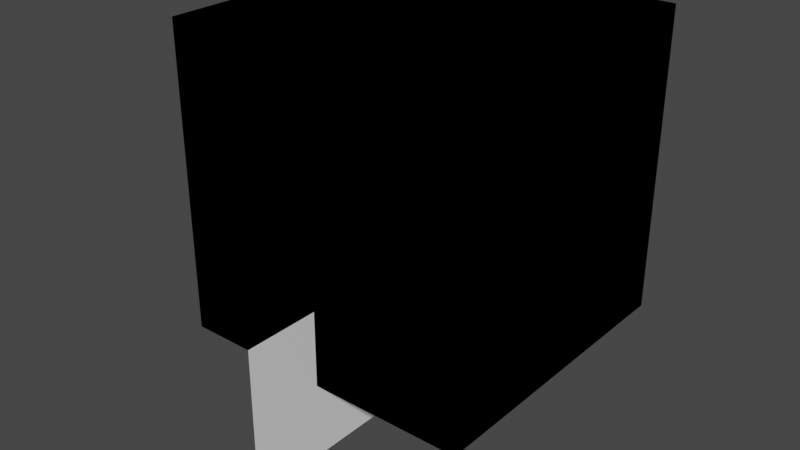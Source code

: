 # Source: set_suggested_cell_size.blend  (saved by Blender 3.2.14; exported with 4.5.12 LTS)
import bpy
from mathutils import Matrix  # noqa: F401  (used for matrix-valued properties, if any)

bpy.ops.wm.read_factory_settings(use_empty=True)
scene = bpy.context.scene
scene.name = 'Example_case'

# ---- collections
col_domain = bpy.data.collections.new('Domain'); scene.collection.children.link(col_domain)
col_obstacles = bpy.data.collections.new('Obstacles'); scene.collection.children.link(col_obstacles)
col_output = bpy.data.collections.new('Output'); scene.collection.children.link(col_output)

# ---- materials (node trees are filled in below, after node groups)
mat_open = bpy.data.materials.new('OPEN')
mat_open.use_transparent_shadow = False
mat_open.diffuse_color = (0.2, 0.8, 0.8, 0.05)
mat_burner_bc = bpy.data.materials.new('Burner bc')
mat_burner_bc.alpha_threshold = 0.0
mat_burner_bc.use_transparent_shadow = False
mat_burner_bc.diffuse_color = (1.0, 0.0, 0.0, 1.0)
mat_burner_bc.line_color = (0.0, 0.0, 0.0, 1.0)
mat_example_bc = bpy.data.materials.new('Example bc')
mat_example_bc.alpha_threshold = 0.0
mat_example_bc.use_transparent_shadow = False
mat_example_bc.diffuse_color = (0.8, 0.6524, 0.4355, 1.0)
mat_example_bc.line_color = (0.0, 0.0, 0.0, 1.0)

# ---- material node trees

# ---- world
world_world = bpy.data.worlds.new('World'); scene.world = world_world
world_world.use_nodes = True; world_world.node_tree.nodes.clear()
_N = world_world.node_tree.nodes; _L = world_world.node_tree.links
n0 = _N.new('ShaderNodeOutputWorld'); n0.name = 'World Output'; n0.location = (300, 300)
n1 = _N.new('ShaderNodeBackground'); n1.name = 'Background'; n1.location = (10, 300)
n1.inputs[0].default_value = (0.05088, 0.05088, 0.05088, 1.0)
_L.new(n1.outputs[0], n0.inputs[0])
n0.is_active_output = True
world_world.color = (0.05088, 0.05088, 0.05088)
world_world.use_sun_shadow = False
world_world.sun_shadow_jitter_overblur = 0.0

# ---- meshes
me_domain_001 = bpy.data.meshes.new('Domain.001')
me_domain_001.from_pydata([(-2.0, -2.0, 0.0), (-2.0, -2.0, 4.0), (-2.0, 2.0, 0.0), (-2.0, 2.0, 4.0), (2.0, -2.0, 0.0), (2.0, -2.0, 4.0), (2.0, 2.0, 0.0), (2.0, 2.0, 4.0)], [], [(0, 1, 3, 2), (2, 3, 7, 6), (6, 7, 5, 4), (4, 5, 1, 0), (7, 3, 1, 5)])
_uv = me_domain_001.uv_layers.new(name='UVMap')
_uv.uv.foreach_set('vector', [0.375, 0.0, 0.625, 0.0, 0.625, 0.25, 0.375, 0.25, 0.375, 0.25, 0.625, 0.25, 0.625, 0.5, 0.375, 0.5, 0.375, 0.5, 0.625, 0.5, 0.625, 0.75, 0.375, 0.75, 0.375, 0.75, 0.625, 0.75, 0.625, 1.0, 0.375, 1.0, 0.625, 0.5, 0.875, 0.5, 0.875, 0.75, 0.625, 0.75])
me_domain_001.materials.append(mat_open)
me_domain_001.use_remesh_fix_poles = True
me_domain_001.use_remesh_preserve_attributes = False
me_domain_001.use_mirror_vertex_groups = False
me_domain_001.update()
me_domain = bpy.data.meshes.new('Domain')
me_domain.from_pydata([(-2.0, -2.0, 0.0), (-2.0, -2.0, 4.0), (-2.0, 2.0, 0.0), (-2.0, 2.0, 4.0), (2.0, -2.0, 0.0), (2.0, -2.0, 4.0), (2.0, 2.0, 0.0), (2.0, 2.0, 4.0)], [], [(0, 1, 3, 2), (2, 3, 7, 6), (6, 7, 5, 4), (4, 5, 1, 0), (7, 3, 1, 5)])
_uv = me_domain.uv_layers.new(name='UVMap')
_uv.uv.foreach_set('vector', [0.375, 0.0, 0.625, 0.0, 0.625, 0.25, 0.375, 0.25, 0.375, 0.25, 0.625, 0.25, 0.625, 0.5, 0.375, 0.5, 0.375, 0.5, 0.625, 0.5, 0.625, 0.75, 0.375, 0.75, 0.375, 0.75, 0.625, 0.75, 0.625, 1.0, 0.375, 1.0, 0.625, 0.5, 0.875, 0.5, 0.875, 0.75, 0.625, 0.75])
me_domain.materials.append(mat_open)
me_domain.use_remesh_fix_poles = True
me_domain.use_remesh_preserve_attributes = False
me_domain.use_mirror_vertex_groups = False
me_domain.update()
me_burner = bpy.data.meshes.new('Burner')
me_burner.from_pydata([(1.0, 1.0, 0.0), (1.0, -1.0, 0.0), (-1.0, 1.0, 0.0), (-1.0, -1.0, 0.0)], [], [(0, 2, 3, 1)])
_uv = me_burner.uv_layers.new(name='UVMap')
_uv.uv.foreach_set('vector', [0.375, 0.0, 0.625, 0.0, 0.625, 0.25, 0.375, 0.25])
me_burner.materials.append(mat_burner_bc)
me_burner.use_remesh_preserve_volume = False
me_burner.use_remesh_preserve_attributes = False
me_burner.use_mirror_vertex_groups = False
me_burner.update()
me_cube = bpy.data.meshes.new('Cube')
me_cube.from_pydata([(1.0, 1.0, 1.0), (1.0, 1.0, -1.0), (1.0, -1.0, 1.0), (1.0, -1.0, -1.0), (-1.0, 1.0, 1.0), (-1.0, 1.0, -1.0), (-1.0, -1.0, 1.0), (-1.0, -1.0, -1.0)], [], [(3, 2, 6, 7), (7, 6, 4, 5), (5, 1, 3, 7), (1, 0, 2, 3), (5, 4, 0, 1), (2, 0, 4, 6)])
_uv = me_cube.uv_layers.new(name='UVMap')
_uv.uv.foreach_set('vector', [0.375, 0.25, 0.625, 0.25, 0.625, 0.5, 0.375, 0.5, 0.375, 0.5, 0.625, 0.5, 0.625, 0.75, 0.375, 0.75, 0.375, 0.75, 0.625, 0.75, 0.625, 1.0, 0.375, 1.0, 0.125, 0.5, 0.375, 0.5, 0.375, 0.75, 0.125, 0.75, 0.625, 0.5, 0.875, 0.5, 0.875, 0.75, 0.625, 0.75, 0.375, 0.75, 0.375, 0.5, 0.875, 0.5, 0.625, 0.5])
me_cube.materials.append(mat_example_bc)
me_cube.use_remesh_preserve_volume = False
me_cube.use_remesh_preserve_attributes = False
me_cube.use_mirror_vertex_groups = False
me_cube.update()
me_faces = bpy.data.meshes.new('Faces')
me_faces.from_pydata([(-1.0, -1.0, 0.0), (1.0, -1.0, 0.0), (-1.0, 1.0, 0.0), (1.0, 1.0, 0.0)], [], [(0, 1, 3, 2)])
_uv = me_faces.uv_layers.new(name='UVMap')
_uv.uv.foreach_set('vector', [0.0, 0.0, 1.0, 0.0, 1.0, 1.0, 0.0, 1.0])
me_faces.use_remesh_fix_poles = True
me_faces.use_remesh_preserve_attributes = False
me_faces.use_mirror_vertex_groups = False
me_faces.update()

# ---- objects
ob_domain = bpy.data.objects.new('Domain', me_domain_001)
ob_domain_bcs = bpy.data.objects.new('Domain bcs', me_domain)
ob_burner = bpy.data.objects.new('Burner', me_burner)
ob_cube = bpy.data.objects.new('Cube', me_cube)
ob_temp_slice = bpy.data.objects.new('Temp slice', me_faces)

# ---- transforms, parenting, visibility, modifiers, constraints
ob_domain.location = (0.0, 0.0, 0.0)
ob_domain.display_type = 'WIRE'
ob_domain.show_name = True
ob_domain.show_wire = True
ob_domain.lineart.crease_threshold = 0.0
ob_domain_bcs.location = (0.0, 0.0, 0.0)
ob_domain_bcs.lineart.crease_threshold = 0.0
ob_burner.location = (0.0, 0.0, 2.01)
ob_burner.lock_rotations_4d = False
ob_burner.empty_display_type = 'ARROWS'
ob_burner.lineart.crease_threshold = 0.0
ob_cube.location = (0.0, 0.0, 1.0)
ob_cube.lock_rotations_4d = False
ob_cube.empty_display_type = 'ARROWS'
ob_cube.lineart.crease_threshold = 0.0
ob_temp_slice.location = (0.0, -2.0, 0.0)
ob_temp_slice.rotation_euler = (-0.0, 1.571, 0.0)
ob_temp_slice.display_type = 'WIRE'
ob_temp_slice.show_wire = True
ob_temp_slice.lineart.crease_threshold = 0.0

# ---- collection membership
col_domain.objects.link(ob_domain)
col_domain.objects.link(ob_domain_bcs)
col_obstacles.objects.link(ob_burner)
col_obstacles.objects.link(ob_cube)
col_output.objects.link(ob_temp_slice)

# ---- scene / render settings (as saved in the file)
scene.frame_start = 1; scene.frame_end = 250; scene.frame_set(1)
scene.render.engine = 'BLENDER_EEVEE_NEXT'
scene.cycles.use_denoising = False
scene.cycles.samples = 128
scene.cycles.sampling_pattern = 'TABULATED_SOBOL'
scene.cycles.use_adaptive_sampling = False
scene.cycles.use_light_tree = False
scene.view_settings.view_transform = 'Filmic'
bpy.context.view_layer.update()

# ---- added for rendering (the .blend has no active camera and no usable light): camera, sun
cam_auto = bpy.data.cameras.new('AutoCamera')
cam_auto.lens = 50.0
cam_auto.sensor_width = 36.0
cam_auto.clip_end = 1000.0
ob_auto_camera = bpy.data.objects.new('AutoCamera', cam_auto)
scene.collection.objects.link(ob_auto_camera)
ob_auto_camera.location = (7.51656, -9.51987, 7.51325)
ob_auto_camera.rotation_euler = (1.09748, -7.21219e-08, 0.694738)
scene.camera = ob_auto_camera
light_auto_sun = bpy.data.lights.new('AutoSun', 'SUN')
light_auto_sun.energy = 3.0
light_auto_sun.angle = 0.0523599
ob_auto_sun = bpy.data.objects.new('AutoSun', light_auto_sun)
scene.collection.objects.link(ob_auto_sun)
ob_auto_sun.rotation_euler = (0.872665, 0.174533, 0.523599)
bpy.context.view_layer.update()
